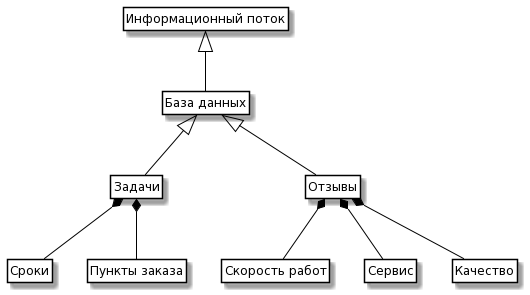

The diagram above was rendered by PlantUML. Its source (embedded in the PNG):
@startuml
skinparam class {
	BackgroundColor White
	ArrowColor Black
	BorderColor Black
}

class Information as "Информационный поток"

class DataBase as "База данных"

class Projects as "Задачи"
class Tasks as "Отзывы"

Class p_Project as "Сроки"
Class p_Materials as "Пункты заказа"
Class t_Sotr as "Скорость работ"
Class t_Project as "Сервис"
Class t_task as "Качество"

Information <|-- DataBase 
DataBase <|-- Projects
DataBase <|-- Tasks

Projects *-- p_Project
Projects *-- p_Materials 
Tasks *-- t_Sotr
Tasks *-- t_Project
Tasks *-- t_task

hide members
hide circle
hide methods
@enduml